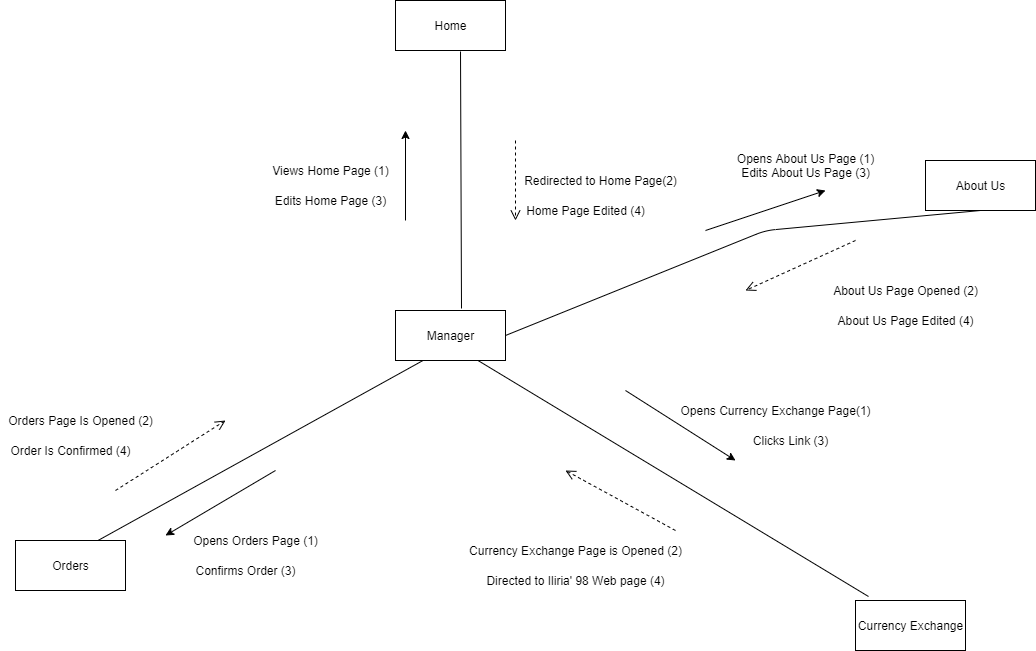

The diagram above was exported from draw.io. Its source (the exported page's mxGraphModel, read from the mxfile embedded in the PNG):
<mxGraphModel dx="2272" dy="745" grid="1" gridSize="10" guides="1" tooltips="1" connect="1" arrows="1" fold="1" page="1" pageScale="1" pageWidth="850" pageHeight="1100" math="0" shadow="0">
  <root>
    <mxCell id="0" />
    <mxCell id="1" parent="0" />
    <mxCell id="i_y34Pz0KbvuzOVJRuaV-1" value="Home" style="html=1;" vertex="1" parent="1">
      <mxGeometry x="110" y="40" width="110" height="50" as="geometry" />
    </mxCell>
    <mxCell id="i_y34Pz0KbvuzOVJRuaV-2" value="About Us" style="html=1;" vertex="1" parent="1">
      <mxGeometry x="640" y="200" width="110" height="50" as="geometry" />
    </mxCell>
    <mxCell id="i_y34Pz0KbvuzOVJRuaV-3" value="Currency Exchange" style="html=1;" vertex="1" parent="1">
      <mxGeometry x="570" y="640" width="110" height="50" as="geometry" />
    </mxCell>
    <mxCell id="i_y34Pz0KbvuzOVJRuaV-4" value="Manager" style="html=1;" vertex="1" parent="1">
      <mxGeometry x="110" y="350" width="110" height="50" as="geometry" />
    </mxCell>
    <mxCell id="i_y34Pz0KbvuzOVJRuaV-5" value="" style="endArrow=none;html=1;exitX=0.591;exitY=1.02;exitDx=0;exitDy=0;exitPerimeter=0;entryX=0.6;entryY=-0.04;entryDx=0;entryDy=0;entryPerimeter=0;" edge="1" parent="1" source="i_y34Pz0KbvuzOVJRuaV-1" target="i_y34Pz0KbvuzOVJRuaV-4">
      <mxGeometry width="50" height="50" relative="1" as="geometry">
        <mxPoint x="400" y="390" as="sourcePoint" />
        <mxPoint x="450" y="340" as="targetPoint" />
      </mxGeometry>
    </mxCell>
    <mxCell id="i_y34Pz0KbvuzOVJRuaV-6" value="" style="endArrow=none;html=1;exitX=1;exitY=0.5;exitDx=0;exitDy=0;entryX=0.5;entryY=1;entryDx=0;entryDy=0;" edge="1" parent="1" source="i_y34Pz0KbvuzOVJRuaV-4" target="i_y34Pz0KbvuzOVJRuaV-2">
      <mxGeometry width="50" height="50" relative="1" as="geometry">
        <mxPoint x="400" y="390" as="sourcePoint" />
        <mxPoint x="450" y="340" as="targetPoint" />
        <Array as="points">
          <mxPoint x="480" y="270" />
        </Array>
      </mxGeometry>
    </mxCell>
    <mxCell id="i_y34Pz0KbvuzOVJRuaV-7" value="" style="endArrow=none;html=1;exitX=0.75;exitY=1;exitDx=0;exitDy=0;entryX=0.118;entryY=-0.08;entryDx=0;entryDy=0;entryPerimeter=0;" edge="1" parent="1" source="i_y34Pz0KbvuzOVJRuaV-4" target="i_y34Pz0KbvuzOVJRuaV-3">
      <mxGeometry width="50" height="50" relative="1" as="geometry">
        <mxPoint x="360" y="575" as="sourcePoint" />
        <mxPoint x="410" y="525" as="targetPoint" />
      </mxGeometry>
    </mxCell>
    <mxCell id="i_y34Pz0KbvuzOVJRuaV-9" value="" style="endArrow=classic;html=1;" edge="1" parent="1">
      <mxGeometry width="50" height="50" relative="1" as="geometry">
        <mxPoint x="420" y="270" as="sourcePoint" />
        <mxPoint x="540" y="230" as="targetPoint" />
      </mxGeometry>
    </mxCell>
    <mxCell id="i_y34Pz0KbvuzOVJRuaV-10" value="" style="endArrow=classic;html=1;" edge="1" parent="1">
      <mxGeometry width="50" height="50" relative="1" as="geometry">
        <mxPoint x="340" y="430" as="sourcePoint" />
        <mxPoint x="450" y="500" as="targetPoint" />
      </mxGeometry>
    </mxCell>
    <mxCell id="i_y34Pz0KbvuzOVJRuaV-11" value="" style="endArrow=classic;html=1;" edge="1" parent="1">
      <mxGeometry width="50" height="50" relative="1" as="geometry">
        <mxPoint x="120" y="260" as="sourcePoint" />
        <mxPoint x="120" y="170" as="targetPoint" />
      </mxGeometry>
    </mxCell>
    <mxCell id="i_y34Pz0KbvuzOVJRuaV-12" value="" style="html=1;verticalAlign=bottom;endArrow=open;dashed=1;endSize=8;" edge="1" parent="1">
      <mxGeometry relative="1" as="geometry">
        <mxPoint x="570" y="280" as="sourcePoint" />
        <mxPoint x="460" y="330" as="targetPoint" />
      </mxGeometry>
    </mxCell>
    <mxCell id="i_y34Pz0KbvuzOVJRuaV-13" value="" style="html=1;verticalAlign=bottom;endArrow=open;dashed=1;endSize=8;" edge="1" parent="1">
      <mxGeometry relative="1" as="geometry">
        <mxPoint x="390" y="570" as="sourcePoint" />
        <mxPoint x="280" y="510" as="targetPoint" />
      </mxGeometry>
    </mxCell>
    <mxCell id="i_y34Pz0KbvuzOVJRuaV-14" value="" style="html=1;verticalAlign=bottom;endArrow=open;dashed=1;endSize=8;" edge="1" parent="1">
      <mxGeometry x="-0.25" y="30" relative="1" as="geometry">
        <mxPoint x="230" y="180" as="sourcePoint" />
        <mxPoint x="230" y="260" as="targetPoint" />
        <mxPoint as="offset" />
      </mxGeometry>
    </mxCell>
    <mxCell id="i_y34Pz0KbvuzOVJRuaV-15" value="Views Home Page (1)" style="text;html=1;align=center;verticalAlign=middle;resizable=0;points=[];autosize=1;" vertex="1" parent="1">
      <mxGeometry x="-20" y="200" width="130" height="20" as="geometry" />
    </mxCell>
    <mxCell id="i_y34Pz0KbvuzOVJRuaV-16" value="Redirected to Home Page(2)" style="text;html=1;align=center;verticalAlign=middle;resizable=0;points=[];autosize=1;" vertex="1" parent="1">
      <mxGeometry x="230" y="210" width="170" height="20" as="geometry" />
    </mxCell>
    <mxCell id="i_y34Pz0KbvuzOVJRuaV-17" value="Opens About Us Page (1)&lt;br&gt;Edits About Us Page (3)" style="text;html=1;align=center;verticalAlign=middle;resizable=0;points=[];autosize=1;" vertex="1" parent="1">
      <mxGeometry x="445" y="190" width="150" height="30" as="geometry" />
    </mxCell>
    <mxCell id="i_y34Pz0KbvuzOVJRuaV-18" value="About Us Page Opened (2)" style="text;html=1;align=center;verticalAlign=middle;resizable=0;points=[];autosize=1;" vertex="1" parent="1">
      <mxGeometry x="540" y="320" width="160" height="20" as="geometry" />
    </mxCell>
    <mxCell id="i_y34Pz0KbvuzOVJRuaV-19" value="About Us Page Edited (4)" style="text;html=1;align=center;verticalAlign=middle;resizable=0;points=[];autosize=1;" vertex="1" parent="1">
      <mxGeometry x="545" y="350" width="150" height="20" as="geometry" />
    </mxCell>
    <mxCell id="i_y34Pz0KbvuzOVJRuaV-20" value="Opens Currency Exchange Page(1)" style="text;html=1;align=center;verticalAlign=middle;resizable=0;points=[];autosize=1;" vertex="1" parent="1">
      <mxGeometry x="385" y="440" width="210" height="20" as="geometry" />
    </mxCell>
    <mxCell id="i_y34Pz0KbvuzOVJRuaV-21" value="Clicks Link (3)" style="text;html=1;align=center;verticalAlign=middle;resizable=0;points=[];autosize=1;" vertex="1" parent="1">
      <mxGeometry x="460" y="470" width="90" height="20" as="geometry" />
    </mxCell>
    <mxCell id="i_y34Pz0KbvuzOVJRuaV-22" value="Currency Exchange Page is Opened (2)" style="text;html=1;align=center;verticalAlign=middle;resizable=0;points=[];autosize=1;" vertex="1" parent="1">
      <mxGeometry x="175" y="580" width="230" height="20" as="geometry" />
    </mxCell>
    <mxCell id="i_y34Pz0KbvuzOVJRuaV-23" value="Directed to Iliria' 98 Web page (4)" style="text;html=1;align=center;verticalAlign=middle;resizable=0;points=[];autosize=1;" vertex="1" parent="1">
      <mxGeometry x="195" y="610" width="190" height="20" as="geometry" />
    </mxCell>
    <mxCell id="i_y34Pz0KbvuzOVJRuaV-25" value="Orders" style="html=1;" vertex="1" parent="1">
      <mxGeometry x="-270" y="580" width="110" height="50" as="geometry" />
    </mxCell>
    <mxCell id="i_y34Pz0KbvuzOVJRuaV-27" value="Edits Home Page (3)" style="text;html=1;align=center;verticalAlign=middle;resizable=0;points=[];autosize=1;" vertex="1" parent="1">
      <mxGeometry x="-20" y="230" width="130" height="20" as="geometry" />
    </mxCell>
    <mxCell id="i_y34Pz0KbvuzOVJRuaV-29" value="" style="endArrow=none;html=1;exitX=0.75;exitY=0;exitDx=0;exitDy=0;entryX=0.25;entryY=1;entryDx=0;entryDy=0;" edge="1" parent="1" source="i_y34Pz0KbvuzOVJRuaV-25" target="i_y34Pz0KbvuzOVJRuaV-4">
      <mxGeometry width="50" height="50" relative="1" as="geometry">
        <mxPoint x="170" y="390" as="sourcePoint" />
        <mxPoint x="220" y="340" as="targetPoint" />
      </mxGeometry>
    </mxCell>
    <mxCell id="i_y34Pz0KbvuzOVJRuaV-30" value="" style="endArrow=classic;html=1;" edge="1" parent="1">
      <mxGeometry width="50" height="50" relative="1" as="geometry">
        <mxPoint x="-10" y="510" as="sourcePoint" />
        <mxPoint x="-120" y="575" as="targetPoint" />
      </mxGeometry>
    </mxCell>
    <mxCell id="i_y34Pz0KbvuzOVJRuaV-32" value="" style="html=1;verticalAlign=bottom;endArrow=open;dashed=1;endSize=8;" edge="1" parent="1">
      <mxGeometry relative="1" as="geometry">
        <mxPoint x="-170" y="530" as="sourcePoint" />
        <mxPoint x="-60" y="460" as="targetPoint" />
      </mxGeometry>
    </mxCell>
    <mxCell id="i_y34Pz0KbvuzOVJRuaV-34" value="Opens Orders Page (1)" style="text;html=1;align=center;verticalAlign=middle;resizable=0;points=[];autosize=1;" vertex="1" parent="1">
      <mxGeometry x="-100" y="570" width="140" height="20" as="geometry" />
    </mxCell>
    <mxCell id="i_y34Pz0KbvuzOVJRuaV-35" value="Orders Page Is Opened (2)" style="text;html=1;align=center;verticalAlign=middle;resizable=0;points=[];autosize=1;" vertex="1" parent="1">
      <mxGeometry x="-285" y="450" width="160" height="20" as="geometry" />
    </mxCell>
    <mxCell id="i_y34Pz0KbvuzOVJRuaV-36" value="Order Is Confirmed (4)" style="text;html=1;align=center;verticalAlign=middle;resizable=0;points=[];autosize=1;" vertex="1" parent="1">
      <mxGeometry x="-285" y="480" width="140" height="20" as="geometry" />
    </mxCell>
    <mxCell id="i_y34Pz0KbvuzOVJRuaV-42" value="Home Page Edited (4)" style="text;html=1;align=center;verticalAlign=middle;resizable=0;points=[];autosize=1;" vertex="1" parent="1">
      <mxGeometry x="235" y="240" width="130" height="20" as="geometry" />
    </mxCell>
    <mxCell id="i_y34Pz0KbvuzOVJRuaV-43" value="Confirms Order (3)" style="text;html=1;align=center;verticalAlign=middle;resizable=0;points=[];autosize=1;" vertex="1" parent="1">
      <mxGeometry x="-100" y="600" width="120" height="20" as="geometry" />
    </mxCell>
  </root>
</mxGraphModel>